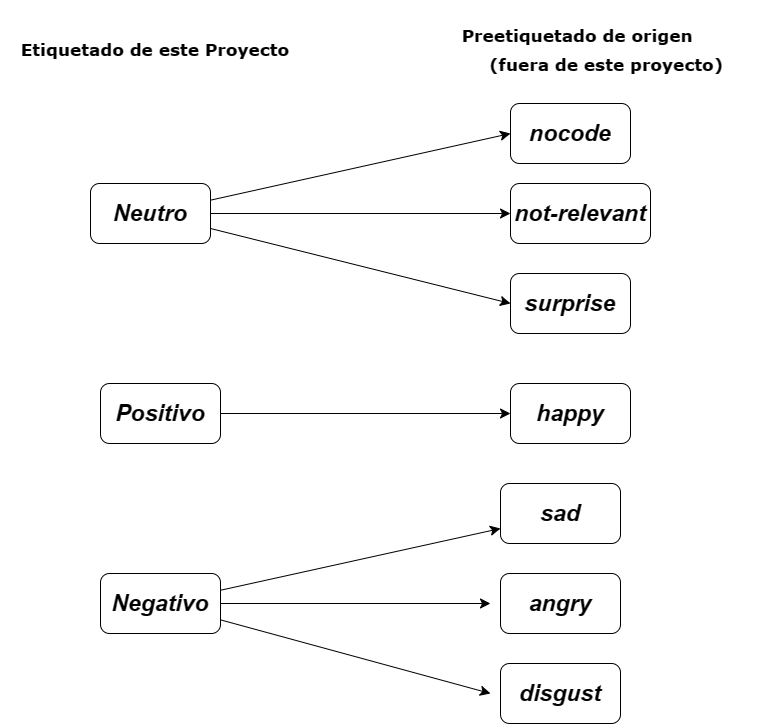

The diagram above was exported from draw.io. Its source (the exported page's mxGraphModel, read from the mxfile embedded in the PNG):
<mxGraphModel dx="746" dy="467" grid="1" gridSize="10" guides="1" tooltips="1" connect="1" arrows="1" fold="1" page="1" pageScale="1" pageWidth="850" pageHeight="1100" math="0" shadow="0" extFonts="Permanent Marker^https://fonts.googleapis.com/css?family=Permanent+Marker">
  <root>
    <mxCell id="0" />
    <mxCell id="1" parent="0" />
    <mxCell id="mXYWg99Zpy1EYqxwixBm-13" style="edgeStyle=none;curved=1;rounded=0;orthogonalLoop=1;jettySize=auto;html=1;entryX=0;entryY=0.5;entryDx=0;entryDy=0;fontSize=12;startSize=8;endSize=8;" parent="1" source="mXYWg99Zpy1EYqxwixBm-1" target="mXYWg99Zpy1EYqxwixBm-4" edge="1">
      <mxGeometry relative="1" as="geometry" />
    </mxCell>
    <mxCell id="mXYWg99Zpy1EYqxwixBm-14" style="edgeStyle=none;curved=1;rounded=0;orthogonalLoop=1;jettySize=auto;html=1;entryX=0;entryY=0.5;entryDx=0;entryDy=0;fontSize=12;startSize=8;endSize=8;" parent="1" source="mXYWg99Zpy1EYqxwixBm-1" target="mXYWg99Zpy1EYqxwixBm-8" edge="1">
      <mxGeometry relative="1" as="geometry" />
    </mxCell>
    <mxCell id="mXYWg99Zpy1EYqxwixBm-15" style="edgeStyle=none;curved=1;rounded=0;orthogonalLoop=1;jettySize=auto;html=1;entryX=0;entryY=0.5;entryDx=0;entryDy=0;fontSize=12;startSize=8;endSize=8;" parent="1" source="mXYWg99Zpy1EYqxwixBm-1" target="mXYWg99Zpy1EYqxwixBm-12" edge="1">
      <mxGeometry relative="1" as="geometry" />
    </mxCell>
    <mxCell id="mXYWg99Zpy1EYqxwixBm-1" value="&lt;font style=&quot;font-size: 23px;&quot;&gt;&lt;b&gt;&lt;i&gt;Neutro&lt;/i&gt;&lt;/b&gt;&lt;/font&gt;" style="rounded=1;whiteSpace=wrap;html=1;" parent="1" vertex="1">
      <mxGeometry x="130" y="190" width="120" height="60" as="geometry" />
    </mxCell>
    <mxCell id="mXYWg99Zpy1EYqxwixBm-2" value="&lt;h2&gt;&lt;b&gt;&lt;font face=&quot;Verdana&quot; style=&quot;font-size: 17px;&quot;&gt;Etiquetado de este Proyecto&lt;/font&gt;&lt;/b&gt;&lt;/h2&gt;" style="text;html=1;align=center;verticalAlign=middle;whiteSpace=wrap;rounded=0;fontSize=16;" parent="1" vertex="1">
      <mxGeometry x="40" y="40" width="310" height="30" as="geometry" />
    </mxCell>
    <mxCell id="mXYWg99Zpy1EYqxwixBm-3" value="&lt;h2&gt;&lt;b&gt;&lt;font face=&quot;Verdana&quot; style=&quot;font-size: 17px;&quot;&gt;Preetiquetado de origen&amp;nbsp; &amp;nbsp; &amp;nbsp; &amp;nbsp; &amp;nbsp;&amp;nbsp;&lt;/font&gt;&lt;/b&gt;&lt;b style=&quot;background-color: initial; font-size: 16px;&quot;&gt;&lt;font face=&quot;Verdana&quot; style=&quot;font-size: 17px;&quot;&gt;&amp;nbsp;(fuera de este proyecto)&lt;/font&gt;&lt;/b&gt;&lt;/h2&gt;" style="text;html=1;align=center;verticalAlign=middle;whiteSpace=wrap;rounded=0;fontSize=16;" parent="1" vertex="1">
      <mxGeometry x="460" y="40" width="355" height="30" as="geometry" />
    </mxCell>
    <mxCell id="mXYWg99Zpy1EYqxwixBm-4" value="&lt;font style=&quot;font-size: 23px;&quot;&gt;&lt;b&gt;&lt;i&gt;nocode&lt;/i&gt;&lt;/b&gt;&lt;/font&gt;" style="rounded=1;whiteSpace=wrap;html=1;" parent="1" vertex="1">
      <mxGeometry x="550" y="110" width="120" height="60" as="geometry" />
    </mxCell>
    <mxCell id="mXYWg99Zpy1EYqxwixBm-5" value="&lt;font style=&quot;font-size: 23px;&quot;&gt;&lt;b&gt;&lt;i&gt;disgust&lt;/i&gt;&lt;/b&gt;&lt;/font&gt;" style="rounded=1;whiteSpace=wrap;html=1;" parent="1" vertex="1">
      <mxGeometry x="540" y="670" width="120" height="60" as="geometry" />
    </mxCell>
    <mxCell id="mXYWg99Zpy1EYqxwixBm-17" style="edgeStyle=none;curved=1;rounded=0;orthogonalLoop=1;jettySize=auto;html=1;entryX=0;entryY=0.75;entryDx=0;entryDy=0;fontSize=12;startSize=8;endSize=8;" parent="1" source="mXYWg99Zpy1EYqxwixBm-6" target="mXYWg99Zpy1EYqxwixBm-11" edge="1">
      <mxGeometry relative="1" as="geometry" />
    </mxCell>
    <mxCell id="mXYWg99Zpy1EYqxwixBm-18" style="edgeStyle=none;curved=1;rounded=0;orthogonalLoop=1;jettySize=auto;html=1;fontSize=12;startSize=8;endSize=8;" parent="1" source="mXYWg99Zpy1EYqxwixBm-6" edge="1">
      <mxGeometry relative="1" as="geometry">
        <mxPoint x="530" y="610" as="targetPoint" />
      </mxGeometry>
    </mxCell>
    <mxCell id="mXYWg99Zpy1EYqxwixBm-19" style="edgeStyle=none;curved=1;rounded=0;orthogonalLoop=1;jettySize=auto;html=1;fontSize=12;startSize=8;endSize=8;" parent="1" source="mXYWg99Zpy1EYqxwixBm-6" edge="1">
      <mxGeometry relative="1" as="geometry">
        <mxPoint x="530" y="700" as="targetPoint" />
      </mxGeometry>
    </mxCell>
    <mxCell id="mXYWg99Zpy1EYqxwixBm-6" value="&lt;font style=&quot;font-size: 23px;&quot;&gt;&lt;b&gt;&lt;i&gt;Negativo&lt;/i&gt;&lt;/b&gt;&lt;/font&gt;" style="rounded=1;whiteSpace=wrap;html=1;" parent="1" vertex="1">
      <mxGeometry x="140" y="580" width="120" height="60" as="geometry" />
    </mxCell>
    <mxCell id="mXYWg99Zpy1EYqxwixBm-7" value="&lt;font style=&quot;font-size: 23px;&quot;&gt;&lt;b&gt;&lt;i&gt;happy&lt;/i&gt;&lt;/b&gt;&lt;/font&gt;" style="rounded=1;whiteSpace=wrap;html=1;" parent="1" vertex="1">
      <mxGeometry x="550" y="390" width="120" height="60" as="geometry" />
    </mxCell>
    <mxCell id="mXYWg99Zpy1EYqxwixBm-8" value="&lt;font style=&quot;font-size: 23px;&quot;&gt;&lt;b&gt;&lt;i&gt;not-relevant&lt;/i&gt;&lt;/b&gt;&lt;/font&gt;" style="rounded=1;whiteSpace=wrap;html=1;" parent="1" vertex="1">
      <mxGeometry x="550" y="190" width="140" height="60" as="geometry" />
    </mxCell>
    <mxCell id="mXYWg99Zpy1EYqxwixBm-9" value="&lt;font style=&quot;font-size: 23px;&quot;&gt;&lt;b&gt;&lt;i&gt;angry&lt;/i&gt;&lt;/b&gt;&lt;/font&gt;" style="rounded=1;whiteSpace=wrap;html=1;" parent="1" vertex="1">
      <mxGeometry x="540" y="580" width="120" height="60" as="geometry" />
    </mxCell>
    <mxCell id="mXYWg99Zpy1EYqxwixBm-16" style="edgeStyle=none;curved=1;rounded=0;orthogonalLoop=1;jettySize=auto;html=1;entryX=0;entryY=0.5;entryDx=0;entryDy=0;fontSize=12;startSize=8;endSize=8;" parent="1" source="mXYWg99Zpy1EYqxwixBm-10" target="mXYWg99Zpy1EYqxwixBm-7" edge="1">
      <mxGeometry relative="1" as="geometry" />
    </mxCell>
    <mxCell id="mXYWg99Zpy1EYqxwixBm-10" value="&lt;font style=&quot;font-size: 23px;&quot;&gt;&lt;b&gt;&lt;i&gt;Positivo&lt;/i&gt;&lt;/b&gt;&lt;/font&gt;" style="rounded=1;whiteSpace=wrap;html=1;" parent="1" vertex="1">
      <mxGeometry x="140" y="390" width="120" height="60" as="geometry" />
    </mxCell>
    <mxCell id="mXYWg99Zpy1EYqxwixBm-11" value="&lt;font style=&quot;font-size: 23px;&quot;&gt;&lt;b&gt;&lt;i&gt;sad&lt;/i&gt;&lt;/b&gt;&lt;/font&gt;" style="rounded=1;whiteSpace=wrap;html=1;" parent="1" vertex="1">
      <mxGeometry x="540" y="490" width="120" height="60" as="geometry" />
    </mxCell>
    <mxCell id="mXYWg99Zpy1EYqxwixBm-12" value="&lt;font style=&quot;font-size: 23px;&quot;&gt;&lt;b&gt;&lt;i&gt;surprise&lt;/i&gt;&lt;/b&gt;&lt;/font&gt;" style="rounded=1;whiteSpace=wrap;html=1;" parent="1" vertex="1">
      <mxGeometry x="550" y="280" width="120" height="60" as="geometry" />
    </mxCell>
  </root>
</mxGraphModel>